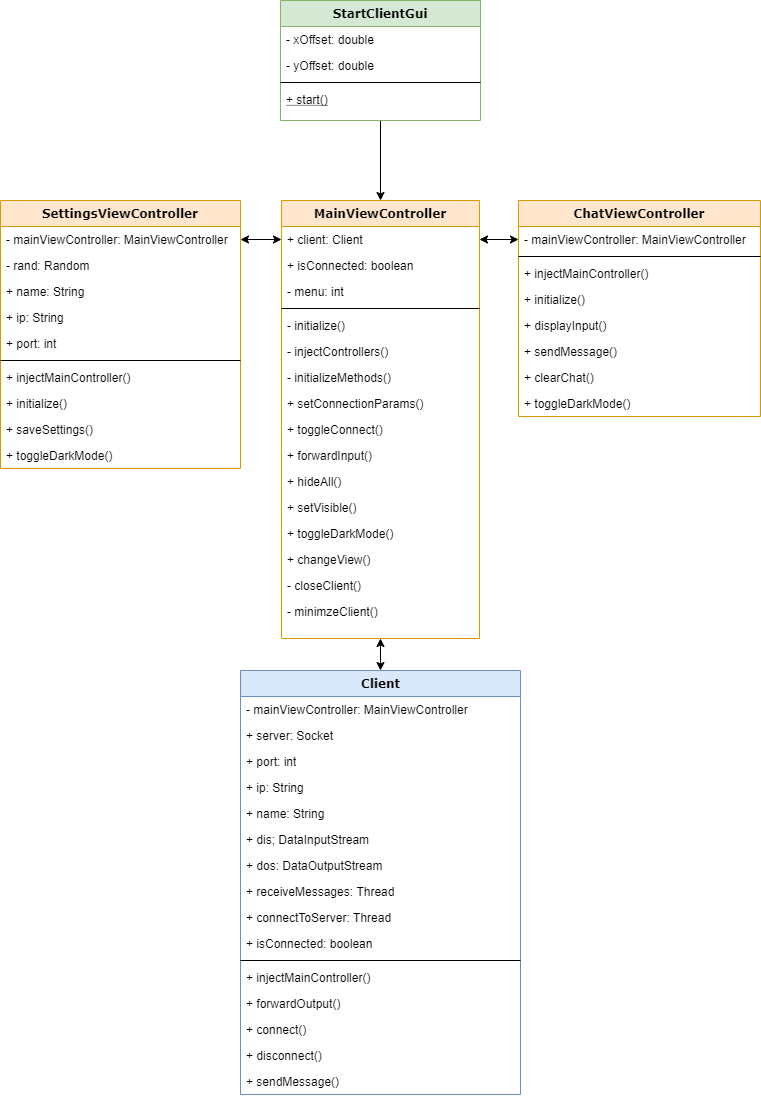

The diagram above was exported from draw.io. Its source (the exported page's mxGraphModel, read from the mxfile embedded in the PNG):
<mxGraphModel dx="421" dy="695" grid="1" gridSize="10" guides="1" tooltips="1" connect="1" arrows="1" fold="1" page="1" pageScale="1" pageWidth="827" pageHeight="1169" background="#ffffff" math="0" shadow="0">
  <root>
    <mxCell id="0" />
    <mxCell id="1" parent="0" />
    <mxCell id="-3Z6IP4H7pC1divde2oa-40" style="edgeStyle=orthogonalEdgeStyle;rounded=0;orthogonalLoop=1;jettySize=auto;html=1;entryX=0.5;entryY=0;entryDx=0;entryDy=0;fontFamily=Verdana;" parent="1" source="-3Z6IP4H7pC1divde2oa-15" target="-3Z6IP4H7pC1divde2oa-21" edge="1">
      <mxGeometry relative="1" as="geometry" />
    </mxCell>
    <mxCell id="-3Z6IP4H7pC1divde2oa-15" value="StartClientGui" style="swimlane;fontStyle=1;align=center;verticalAlign=top;childLayout=stackLayout;horizontal=1;startSize=26;horizontalStack=0;resizeParent=1;resizeParentMax=0;resizeLast=0;collapsible=1;marginBottom=0;fontFamily=Verdana;fillColor=#d5e8d4;strokeColor=#82b366;" parent="1" vertex="1">
      <mxGeometry x="320" y="40" width="200" height="120" as="geometry" />
    </mxCell>
    <mxCell id="-3Z6IP4H7pC1divde2oa-16" value="- xOffset: double" style="text;align=left;verticalAlign=top;spacingLeft=4;spacingRight=4;overflow=hidden;rotatable=0;points=[[0,0.5],[1,0.5]];portConstraint=eastwest;" parent="-3Z6IP4H7pC1divde2oa-15" vertex="1">
      <mxGeometry y="26" width="200" height="26" as="geometry" />
    </mxCell>
    <mxCell id="-3Z6IP4H7pC1divde2oa-19" value="- yOffset: double" style="text;align=left;verticalAlign=top;spacingLeft=4;spacingRight=4;overflow=hidden;rotatable=0;points=[[0,0.5],[1,0.5]];portConstraint=eastwest;" parent="-3Z6IP4H7pC1divde2oa-15" vertex="1">
      <mxGeometry y="52" width="200" height="26" as="geometry" />
    </mxCell>
    <mxCell id="-3Z6IP4H7pC1divde2oa-17" value="" style="line;strokeWidth=1;fillColor=none;align=left;verticalAlign=middle;spacingTop=-1;spacingLeft=3;spacingRight=3;rotatable=0;labelPosition=right;points=[];portConstraint=eastwest;" parent="-3Z6IP4H7pC1divde2oa-15" vertex="1">
      <mxGeometry y="78" width="200" height="8" as="geometry" />
    </mxCell>
    <mxCell id="-3Z6IP4H7pC1divde2oa-18" value="+ start()" style="text;strokeColor=none;fillColor=none;align=left;verticalAlign=top;spacingLeft=4;spacingRight=4;overflow=hidden;rotatable=0;points=[[0,0.5],[1,0.5]];portConstraint=eastwest;fontStyle=4" parent="-3Z6IP4H7pC1divde2oa-15" vertex="1">
      <mxGeometry y="86" width="200" height="34" as="geometry" />
    </mxCell>
    <mxCell id="-3Z6IP4H7pC1divde2oa-42" style="edgeStyle=orthogonalEdgeStyle;rounded=0;orthogonalLoop=1;jettySize=auto;html=1;entryX=0.5;entryY=0;entryDx=0;entryDy=0;fontFamily=Verdana;startArrow=classic;startFill=1;" parent="1" source="-3Z6IP4H7pC1divde2oa-21" target="78961159f06e98e8-17" edge="1">
      <mxGeometry relative="1" as="geometry" />
    </mxCell>
    <mxCell id="-3Z6IP4H7pC1divde2oa-21" value="MainViewController" style="swimlane;fontStyle=1;align=center;verticalAlign=top;childLayout=stackLayout;horizontal=1;startSize=26;horizontalStack=0;resizeParent=1;resizeParentMax=0;resizeLast=0;collapsible=1;marginBottom=0;fontFamily=Verdana;fillColor=#ffe6cc;strokeColor=#d79b00;" parent="1" vertex="1">
      <mxGeometry x="321" y="240" width="198" height="438" as="geometry" />
    </mxCell>
    <mxCell id="-3Z6IP4H7pC1divde2oa-22" value="+ client: Client" style="text;strokeColor=none;fillColor=none;align=left;verticalAlign=top;spacingLeft=4;spacingRight=4;overflow=hidden;rotatable=0;points=[[0,0.5],[1,0.5]];portConstraint=eastwest;" parent="-3Z6IP4H7pC1divde2oa-21" vertex="1">
      <mxGeometry y="26" width="198" height="26" as="geometry" />
    </mxCell>
    <mxCell id="bJwrKjtuQSBTk7JEk2mK-2" value="+ isConnected: boolean" style="text;strokeColor=none;fillColor=none;align=left;verticalAlign=top;spacingLeft=4;spacingRight=4;overflow=hidden;rotatable=0;points=[[0,0.5],[1,0.5]];portConstraint=eastwest;" parent="-3Z6IP4H7pC1divde2oa-21" vertex="1">
      <mxGeometry y="52" width="198" height="26" as="geometry" />
    </mxCell>
    <mxCell id="-3Z6IP4H7pC1divde2oa-25" value="- menu: int" style="text;strokeColor=none;fillColor=none;align=left;verticalAlign=top;spacingLeft=4;spacingRight=4;overflow=hidden;rotatable=0;points=[[0,0.5],[1,0.5]];portConstraint=eastwest;" parent="-3Z6IP4H7pC1divde2oa-21" vertex="1">
      <mxGeometry y="78" width="198" height="26" as="geometry" />
    </mxCell>
    <mxCell id="-3Z6IP4H7pC1divde2oa-23" value="" style="line;strokeWidth=1;fillColor=none;align=left;verticalAlign=middle;spacingTop=-1;spacingLeft=3;spacingRight=3;rotatable=0;labelPosition=right;points=[];portConstraint=eastwest;" parent="-3Z6IP4H7pC1divde2oa-21" vertex="1">
      <mxGeometry y="104" width="198" height="8" as="geometry" />
    </mxCell>
    <mxCell id="-3Z6IP4H7pC1divde2oa-26" value="- initialize()" style="text;strokeColor=none;fillColor=none;align=left;verticalAlign=top;spacingLeft=4;spacingRight=4;overflow=hidden;rotatable=0;points=[[0,0.5],[1,0.5]];portConstraint=eastwest;" parent="-3Z6IP4H7pC1divde2oa-21" vertex="1">
      <mxGeometry y="112" width="198" height="26" as="geometry" />
    </mxCell>
    <mxCell id="-3Z6IP4H7pC1divde2oa-27" value="- injectControllers()&#10;" style="text;strokeColor=none;fillColor=none;align=left;verticalAlign=top;spacingLeft=4;spacingRight=4;overflow=hidden;rotatable=0;points=[[0,0.5],[1,0.5]];portConstraint=eastwest;" parent="-3Z6IP4H7pC1divde2oa-21" vertex="1">
      <mxGeometry y="138" width="198" height="26" as="geometry" />
    </mxCell>
    <mxCell id="-3Z6IP4H7pC1divde2oa-28" value="- initializeMethods()" style="text;strokeColor=none;fillColor=none;align=left;verticalAlign=top;spacingLeft=4;spacingRight=4;overflow=hidden;rotatable=0;points=[[0,0.5],[1,0.5]];portConstraint=eastwest;" parent="-3Z6IP4H7pC1divde2oa-21" vertex="1">
      <mxGeometry y="164" width="198" height="26" as="geometry" />
    </mxCell>
    <mxCell id="bJwrKjtuQSBTk7JEk2mK-3" value="+ setConnectionParams()" style="text;strokeColor=none;fillColor=none;align=left;verticalAlign=top;spacingLeft=4;spacingRight=4;overflow=hidden;rotatable=0;points=[[0,0.5],[1,0.5]];portConstraint=eastwest;" parent="-3Z6IP4H7pC1divde2oa-21" vertex="1">
      <mxGeometry y="190" width="198" height="26" as="geometry" />
    </mxCell>
    <mxCell id="-3Z6IP4H7pC1divde2oa-30" value="+ toggleConnect()" style="text;strokeColor=none;fillColor=none;align=left;verticalAlign=top;spacingLeft=4;spacingRight=4;overflow=hidden;rotatable=0;points=[[0,0.5],[1,0.5]];portConstraint=eastwest;" parent="-3Z6IP4H7pC1divde2oa-21" vertex="1">
      <mxGeometry y="216" width="198" height="26" as="geometry" />
    </mxCell>
    <mxCell id="-3Z6IP4H7pC1divde2oa-29" value="+ forwardInput()" style="text;strokeColor=none;fillColor=none;align=left;verticalAlign=top;spacingLeft=4;spacingRight=4;overflow=hidden;rotatable=0;points=[[0,0.5],[1,0.5]];portConstraint=eastwest;" parent="-3Z6IP4H7pC1divde2oa-21" vertex="1">
      <mxGeometry y="242" width="198" height="26" as="geometry" />
    </mxCell>
    <mxCell id="-3Z6IP4H7pC1divde2oa-36" value="+ hideAll()" style="text;strokeColor=none;fillColor=none;align=left;verticalAlign=top;spacingLeft=4;spacingRight=4;overflow=hidden;rotatable=0;points=[[0,0.5],[1,0.5]];portConstraint=eastwest;" parent="-3Z6IP4H7pC1divde2oa-21" vertex="1">
      <mxGeometry y="268" width="198" height="26" as="geometry" />
    </mxCell>
    <mxCell id="bJwrKjtuQSBTk7JEk2mK-4" value="+ setVisible()" style="text;strokeColor=none;fillColor=none;align=left;verticalAlign=top;spacingLeft=4;spacingRight=4;overflow=hidden;rotatable=0;points=[[0,0.5],[1,0.5]];portConstraint=eastwest;" parent="-3Z6IP4H7pC1divde2oa-21" vertex="1">
      <mxGeometry y="294" width="198" height="26" as="geometry" />
    </mxCell>
    <mxCell id="-3Z6IP4H7pC1divde2oa-37" value="+ toggleDarkMode()" style="text;strokeColor=none;fillColor=none;align=left;verticalAlign=top;spacingLeft=4;spacingRight=4;overflow=hidden;rotatable=0;points=[[0,0.5],[1,0.5]];portConstraint=eastwest;" parent="-3Z6IP4H7pC1divde2oa-21" vertex="1">
      <mxGeometry y="320" width="198" height="26" as="geometry" />
    </mxCell>
    <mxCell id="-3Z6IP4H7pC1divde2oa-38" value="+ changeView()" style="text;strokeColor=none;fillColor=none;align=left;verticalAlign=top;spacingLeft=4;spacingRight=4;overflow=hidden;rotatable=0;points=[[0,0.5],[1,0.5]];portConstraint=eastwest;" parent="-3Z6IP4H7pC1divde2oa-21" vertex="1">
      <mxGeometry y="346" width="198" height="26" as="geometry" />
    </mxCell>
    <mxCell id="-3Z6IP4H7pC1divde2oa-39" value="- closeClient()" style="text;strokeColor=none;fillColor=none;align=left;verticalAlign=top;spacingLeft=4;spacingRight=4;overflow=hidden;rotatable=0;points=[[0,0.5],[1,0.5]];portConstraint=eastwest;" parent="-3Z6IP4H7pC1divde2oa-21" vertex="1">
      <mxGeometry y="372" width="198" height="26" as="geometry" />
    </mxCell>
    <mxCell id="-3Z6IP4H7pC1divde2oa-24" value="- minimzeClient()" style="text;strokeColor=none;fillColor=none;align=left;verticalAlign=top;spacingLeft=4;spacingRight=4;overflow=hidden;rotatable=0;points=[[0,0.5],[1,0.5]];portConstraint=eastwest;" parent="-3Z6IP4H7pC1divde2oa-21" vertex="1">
      <mxGeometry y="398" width="198" height="40" as="geometry" />
    </mxCell>
    <mxCell id="-3Z6IP4H7pC1divde2oa-43" value="SettingsViewController" style="swimlane;fontStyle=1;align=center;verticalAlign=top;childLayout=stackLayout;horizontal=1;startSize=26;horizontalStack=0;resizeParent=1;resizeParentMax=0;resizeLast=0;collapsible=1;marginBottom=0;fontFamily=Verdana;fillColor=#ffe6cc;strokeColor=#d79b00;" parent="1" vertex="1">
      <mxGeometry x="40" y="240" width="240" height="268" as="geometry" />
    </mxCell>
    <mxCell id="-3Z6IP4H7pC1divde2oa-44" value="- mainViewController: MainViewController" style="text;strokeColor=none;fillColor=none;align=left;verticalAlign=top;spacingLeft=4;spacingRight=4;overflow=hidden;rotatable=0;points=[[0,0.5],[1,0.5]];portConstraint=eastwest;" parent="-3Z6IP4H7pC1divde2oa-43" vertex="1">
      <mxGeometry y="26" width="240" height="26" as="geometry" />
    </mxCell>
    <mxCell id="-3Z6IP4H7pC1divde2oa-48" value="- rand: Random" style="text;strokeColor=none;fillColor=none;align=left;verticalAlign=top;spacingLeft=4;spacingRight=4;overflow=hidden;rotatable=0;points=[[0,0.5],[1,0.5]];portConstraint=eastwest;" parent="-3Z6IP4H7pC1divde2oa-43" vertex="1">
      <mxGeometry y="52" width="240" height="26" as="geometry" />
    </mxCell>
    <mxCell id="-3Z6IP4H7pC1divde2oa-49" value="+ name: String" style="text;strokeColor=none;fillColor=none;align=left;verticalAlign=top;spacingLeft=4;spacingRight=4;overflow=hidden;rotatable=0;points=[[0,0.5],[1,0.5]];portConstraint=eastwest;" parent="-3Z6IP4H7pC1divde2oa-43" vertex="1">
      <mxGeometry y="78" width="240" height="26" as="geometry" />
    </mxCell>
    <mxCell id="-3Z6IP4H7pC1divde2oa-50" value="+ ip: String" style="text;strokeColor=none;fillColor=none;align=left;verticalAlign=top;spacingLeft=4;spacingRight=4;overflow=hidden;rotatable=0;points=[[0,0.5],[1,0.5]];portConstraint=eastwest;" parent="-3Z6IP4H7pC1divde2oa-43" vertex="1">
      <mxGeometry y="104" width="240" height="26" as="geometry" />
    </mxCell>
    <mxCell id="bJwrKjtuQSBTk7JEk2mK-5" value="+ port: int" style="text;strokeColor=none;fillColor=none;align=left;verticalAlign=top;spacingLeft=4;spacingRight=4;overflow=hidden;rotatable=0;points=[[0,0.5],[1,0.5]];portConstraint=eastwest;" parent="-3Z6IP4H7pC1divde2oa-43" vertex="1">
      <mxGeometry y="130" width="240" height="26" as="geometry" />
    </mxCell>
    <mxCell id="-3Z6IP4H7pC1divde2oa-45" value="" style="line;strokeWidth=1;fillColor=none;align=left;verticalAlign=middle;spacingTop=-1;spacingLeft=3;spacingRight=3;rotatable=0;labelPosition=right;points=[];portConstraint=eastwest;" parent="-3Z6IP4H7pC1divde2oa-43" vertex="1">
      <mxGeometry y="156" width="240" height="8" as="geometry" />
    </mxCell>
    <mxCell id="-3Z6IP4H7pC1divde2oa-51" value="+ injectMainController()" style="text;strokeColor=none;fillColor=none;align=left;verticalAlign=top;spacingLeft=4;spacingRight=4;overflow=hidden;rotatable=0;points=[[0,0.5],[1,0.5]];portConstraint=eastwest;" parent="-3Z6IP4H7pC1divde2oa-43" vertex="1">
      <mxGeometry y="164" width="240" height="26" as="geometry" />
    </mxCell>
    <mxCell id="-3Z6IP4H7pC1divde2oa-60" value="+ initialize()" style="text;strokeColor=none;fillColor=none;align=left;verticalAlign=top;spacingLeft=4;spacingRight=4;overflow=hidden;rotatable=0;points=[[0,0.5],[1,0.5]];portConstraint=eastwest;" parent="-3Z6IP4H7pC1divde2oa-43" vertex="1">
      <mxGeometry y="190" width="240" height="26" as="geometry" />
    </mxCell>
    <mxCell id="bJwrKjtuQSBTk7JEk2mK-6" value="+ saveSettings()" style="text;strokeColor=none;fillColor=none;align=left;verticalAlign=top;spacingLeft=4;spacingRight=4;overflow=hidden;rotatable=0;points=[[0,0.5],[1,0.5]];portConstraint=eastwest;" parent="-3Z6IP4H7pC1divde2oa-43" vertex="1">
      <mxGeometry y="216" width="240" height="26" as="geometry" />
    </mxCell>
    <mxCell id="-3Z6IP4H7pC1divde2oa-46" value="+ toggleDarkMode()" style="text;strokeColor=none;fillColor=none;align=left;verticalAlign=top;spacingLeft=4;spacingRight=4;overflow=hidden;rotatable=0;points=[[0,0.5],[1,0.5]];portConstraint=eastwest;" parent="-3Z6IP4H7pC1divde2oa-43" vertex="1">
      <mxGeometry y="242" width="240" height="26" as="geometry" />
    </mxCell>
    <mxCell id="-3Z6IP4H7pC1divde2oa-63" style="edgeStyle=orthogonalEdgeStyle;rounded=0;orthogonalLoop=1;jettySize=auto;html=1;entryX=0;entryY=0.5;entryDx=0;entryDy=0;startArrow=classic;startFill=1;fontFamily=Verdana;" parent="1" source="-3Z6IP4H7pC1divde2oa-44" target="-3Z6IP4H7pC1divde2oa-22" edge="1">
      <mxGeometry relative="1" as="geometry" />
    </mxCell>
    <mxCell id="-3Z6IP4H7pC1divde2oa-64" value="ChatViewController" style="swimlane;fontStyle=1;align=center;verticalAlign=top;childLayout=stackLayout;horizontal=1;startSize=26;horizontalStack=0;resizeParent=1;resizeParentMax=0;resizeLast=0;collapsible=1;marginBottom=0;fontFamily=Verdana;fillColor=#ffe6cc;strokeColor=#d79b00;" parent="1" vertex="1">
      <mxGeometry x="558" y="240" width="242" height="216" as="geometry" />
    </mxCell>
    <mxCell id="-3Z6IP4H7pC1divde2oa-65" value="- mainViewController: MainViewController" style="text;strokeColor=none;fillColor=none;align=left;verticalAlign=top;spacingLeft=4;spacingRight=4;overflow=hidden;rotatable=0;points=[[0,0.5],[1,0.5]];portConstraint=eastwest;" parent="-3Z6IP4H7pC1divde2oa-64" vertex="1">
      <mxGeometry y="26" width="242" height="26" as="geometry" />
    </mxCell>
    <mxCell id="-3Z6IP4H7pC1divde2oa-66" value="" style="line;strokeWidth=1;fillColor=none;align=left;verticalAlign=middle;spacingTop=-1;spacingLeft=3;spacingRight=3;rotatable=0;labelPosition=right;points=[];portConstraint=eastwest;" parent="-3Z6IP4H7pC1divde2oa-64" vertex="1">
      <mxGeometry y="52" width="242" height="8" as="geometry" />
    </mxCell>
    <mxCell id="-3Z6IP4H7pC1divde2oa-67" value="+ injectMainController()" style="text;strokeColor=none;fillColor=none;align=left;verticalAlign=top;spacingLeft=4;spacingRight=4;overflow=hidden;rotatable=0;points=[[0,0.5],[1,0.5]];portConstraint=eastwest;" parent="-3Z6IP4H7pC1divde2oa-64" vertex="1">
      <mxGeometry y="60" width="242" height="26" as="geometry" />
    </mxCell>
    <mxCell id="-3Z6IP4H7pC1divde2oa-74" value="+ initialize()" style="text;strokeColor=none;fillColor=none;align=left;verticalAlign=top;spacingLeft=4;spacingRight=4;overflow=hidden;rotatable=0;points=[[0,0.5],[1,0.5]];portConstraint=eastwest;" parent="-3Z6IP4H7pC1divde2oa-64" vertex="1">
      <mxGeometry y="86" width="242" height="26" as="geometry" />
    </mxCell>
    <mxCell id="-3Z6IP4H7pC1divde2oa-75" value="+ displayInput()" style="text;strokeColor=none;fillColor=none;align=left;verticalAlign=top;spacingLeft=4;spacingRight=4;overflow=hidden;rotatable=0;points=[[0,0.5],[1,0.5]];portConstraint=eastwest;" parent="-3Z6IP4H7pC1divde2oa-64" vertex="1">
      <mxGeometry y="112" width="242" height="26" as="geometry" />
    </mxCell>
    <mxCell id="-3Z6IP4H7pC1divde2oa-76" value="+ sendMessage()" style="text;strokeColor=none;fillColor=none;align=left;verticalAlign=top;spacingLeft=4;spacingRight=4;overflow=hidden;rotatable=0;points=[[0,0.5],[1,0.5]];portConstraint=eastwest;" parent="-3Z6IP4H7pC1divde2oa-64" vertex="1">
      <mxGeometry y="138" width="242" height="26" as="geometry" />
    </mxCell>
    <mxCell id="-3Z6IP4H7pC1divde2oa-77" value="+ clearChat()" style="text;strokeColor=none;fillColor=none;align=left;verticalAlign=top;spacingLeft=4;spacingRight=4;overflow=hidden;rotatable=0;points=[[0,0.5],[1,0.5]];portConstraint=eastwest;" parent="-3Z6IP4H7pC1divde2oa-64" vertex="1">
      <mxGeometry y="164" width="242" height="26" as="geometry" />
    </mxCell>
    <mxCell id="bJwrKjtuQSBTk7JEk2mK-1" value="+ toggleDarkMode()" style="text;strokeColor=none;fillColor=none;align=left;verticalAlign=top;spacingLeft=4;spacingRight=4;overflow=hidden;rotatable=0;points=[[0,0.5],[1,0.5]];portConstraint=eastwest;" parent="-3Z6IP4H7pC1divde2oa-64" vertex="1">
      <mxGeometry y="190" width="242" height="26" as="geometry" />
    </mxCell>
    <mxCell id="-3Z6IP4H7pC1divde2oa-69" style="edgeStyle=orthogonalEdgeStyle;rounded=0;orthogonalLoop=1;jettySize=auto;html=1;startArrow=classic;startFill=1;fontFamily=Verdana;" parent="1" source="-3Z6IP4H7pC1divde2oa-65" target="-3Z6IP4H7pC1divde2oa-22" edge="1">
      <mxGeometry relative="1" as="geometry" />
    </mxCell>
    <mxCell id="78961159f06e98e8-17" value="Client" style="swimlane;html=1;fontStyle=1;align=center;verticalAlign=top;childLayout=stackLayout;horizontal=1;startSize=26;horizontalStack=0;resizeParent=1;resizeLast=0;collapsible=1;marginBottom=0;swimlaneFillColor=#ffffff;rounded=0;shadow=0;comic=0;labelBackgroundColor=none;strokeWidth=1;fillColor=#dae8fc;fontFamily=Verdana;fontSize=12;strokeColor=#6c8ebf;" parent="1" vertex="1">
      <mxGeometry x="280" y="710" width="280" height="424" as="geometry" />
    </mxCell>
    <mxCell id="78961159f06e98e8-23" value="- mainViewController: MainViewController" style="text;html=1;strokeColor=none;fillColor=none;align=left;verticalAlign=top;spacingLeft=4;spacingRight=4;whiteSpace=wrap;overflow=hidden;rotatable=0;points=[[0,0.5],[1,0.5]];portConstraint=eastwest;" parent="78961159f06e98e8-17" vertex="1">
      <mxGeometry y="26" width="280" height="26" as="geometry" />
    </mxCell>
    <mxCell id="78961159f06e98e8-25" value="+ server: Socket" style="text;html=1;strokeColor=none;fillColor=none;align=left;verticalAlign=top;spacingLeft=4;spacingRight=4;whiteSpace=wrap;overflow=hidden;rotatable=0;points=[[0,0.5],[1,0.5]];portConstraint=eastwest;" parent="78961159f06e98e8-17" vertex="1">
      <mxGeometry y="52" width="280" height="26" as="geometry" />
    </mxCell>
    <mxCell id="78961159f06e98e8-26" value="+ port: int" style="text;html=1;strokeColor=none;fillColor=none;align=left;verticalAlign=top;spacingLeft=4;spacingRight=4;whiteSpace=wrap;overflow=hidden;rotatable=0;points=[[0,0.5],[1,0.5]];portConstraint=eastwest;" parent="78961159f06e98e8-17" vertex="1">
      <mxGeometry y="78" width="280" height="26" as="geometry" />
    </mxCell>
    <mxCell id="78961159f06e98e8-24" value="+ ip: String" style="text;html=1;strokeColor=none;fillColor=none;align=left;verticalAlign=top;spacingLeft=4;spacingRight=4;whiteSpace=wrap;overflow=hidden;rotatable=0;points=[[0,0.5],[1,0.5]];portConstraint=eastwest;" parent="78961159f06e98e8-17" vertex="1">
      <mxGeometry y="104" width="280" height="26" as="geometry" />
    </mxCell>
    <mxCell id="-3Z6IP4H7pC1divde2oa-2" value="+ name: String" style="text;html=1;strokeColor=none;fillColor=none;align=left;verticalAlign=top;spacingLeft=4;spacingRight=4;whiteSpace=wrap;overflow=hidden;rotatable=0;points=[[0,0.5],[1,0.5]];portConstraint=eastwest;" parent="78961159f06e98e8-17" vertex="1">
      <mxGeometry y="130" width="280" height="26" as="geometry" />
    </mxCell>
    <mxCell id="-3Z6IP4H7pC1divde2oa-3" value="+ dis; DataInputStream" style="text;html=1;strokeColor=none;fillColor=none;align=left;verticalAlign=top;spacingLeft=4;spacingRight=4;whiteSpace=wrap;overflow=hidden;rotatable=0;points=[[0,0.5],[1,0.5]];portConstraint=eastwest;" parent="78961159f06e98e8-17" vertex="1">
      <mxGeometry y="156" width="280" height="26" as="geometry" />
    </mxCell>
    <mxCell id="-3Z6IP4H7pC1divde2oa-5" value="+ dos: DataOutputStream" style="text;html=1;strokeColor=none;fillColor=none;align=left;verticalAlign=top;spacingLeft=4;spacingRight=4;whiteSpace=wrap;overflow=hidden;rotatable=0;points=[[0,0.5],[1,0.5]];portConstraint=eastwest;" parent="78961159f06e98e8-17" vertex="1">
      <mxGeometry y="182" width="280" height="26" as="geometry" />
    </mxCell>
    <mxCell id="-3Z6IP4H7pC1divde2oa-4" value="+ receiveMessages: Thread" style="text;html=1;strokeColor=none;fillColor=none;align=left;verticalAlign=top;spacingLeft=4;spacingRight=4;whiteSpace=wrap;overflow=hidden;rotatable=0;points=[[0,0.5],[1,0.5]];portConstraint=eastwest;" parent="78961159f06e98e8-17" vertex="1">
      <mxGeometry y="208" width="280" height="26" as="geometry" />
    </mxCell>
    <mxCell id="bJwrKjtuQSBTk7JEk2mK-24" value="+ connectToServer: Thread" style="text;html=1;strokeColor=none;fillColor=none;align=left;verticalAlign=top;spacingLeft=4;spacingRight=4;whiteSpace=wrap;overflow=hidden;rotatable=0;points=[[0,0.5],[1,0.5]];portConstraint=eastwest;" parent="78961159f06e98e8-17" vertex="1">
      <mxGeometry y="234" width="280" height="26" as="geometry" />
    </mxCell>
    <mxCell id="bJwrKjtuQSBTk7JEk2mK-7" value="+ isConnected: boolean" style="text;html=1;strokeColor=none;fillColor=none;align=left;verticalAlign=top;spacingLeft=4;spacingRight=4;whiteSpace=wrap;overflow=hidden;rotatable=0;points=[[0,0.5],[1,0.5]];portConstraint=eastwest;" parent="78961159f06e98e8-17" vertex="1">
      <mxGeometry y="260" width="280" height="26" as="geometry" />
    </mxCell>
    <mxCell id="78961159f06e98e8-19" value="" style="line;html=1;strokeWidth=1;fillColor=none;align=left;verticalAlign=middle;spacingTop=-1;spacingLeft=3;spacingRight=3;rotatable=0;labelPosition=right;points=[];portConstraint=eastwest;" parent="78961159f06e98e8-17" vertex="1">
      <mxGeometry y="286" width="280" height="8" as="geometry" />
    </mxCell>
    <mxCell id="-3Z6IP4H7pC1divde2oa-8" value="+ injectMainController()" style="text;html=1;strokeColor=none;fillColor=none;align=left;verticalAlign=top;spacingLeft=4;spacingRight=4;whiteSpace=wrap;overflow=hidden;rotatable=0;points=[[0,0.5],[1,0.5]];portConstraint=eastwest;" parent="78961159f06e98e8-17" vertex="1">
      <mxGeometry y="294" width="280" height="26" as="geometry" />
    </mxCell>
    <mxCell id="-3Z6IP4H7pC1divde2oa-9" value="+ forwardOutput()" style="text;html=1;strokeColor=none;fillColor=none;align=left;verticalAlign=top;spacingLeft=4;spacingRight=4;whiteSpace=wrap;overflow=hidden;rotatable=0;points=[[0,0.5],[1,0.5]];portConstraint=eastwest;" parent="78961159f06e98e8-17" vertex="1">
      <mxGeometry y="320" width="280" height="26" as="geometry" />
    </mxCell>
    <mxCell id="78961159f06e98e8-20" value="+ connect()" style="text;html=1;strokeColor=none;fillColor=none;align=left;verticalAlign=top;spacingLeft=4;spacingRight=4;whiteSpace=wrap;overflow=hidden;rotatable=0;points=[[0,0.5],[1,0.5]];portConstraint=eastwest;" parent="78961159f06e98e8-17" vertex="1">
      <mxGeometry y="346" width="280" height="26" as="geometry" />
    </mxCell>
    <mxCell id="78961159f06e98e8-27" value="+ disconnect()" style="text;html=1;strokeColor=none;fillColor=none;align=left;verticalAlign=top;spacingLeft=4;spacingRight=4;whiteSpace=wrap;overflow=hidden;rotatable=0;points=[[0,0.5],[1,0.5]];portConstraint=eastwest;" parent="78961159f06e98e8-17" vertex="1">
      <mxGeometry y="372" width="280" height="26" as="geometry" />
    </mxCell>
    <mxCell id="-3Z6IP4H7pC1divde2oa-10" value="+ sendMessage()" style="text;html=1;strokeColor=none;fillColor=none;align=left;verticalAlign=top;spacingLeft=4;spacingRight=4;whiteSpace=wrap;overflow=hidden;rotatable=0;points=[[0,0.5],[1,0.5]];portConstraint=eastwest;" parent="78961159f06e98e8-17" vertex="1">
      <mxGeometry y="398" width="280" height="26" as="geometry" />
    </mxCell>
  </root>
</mxGraphModel>